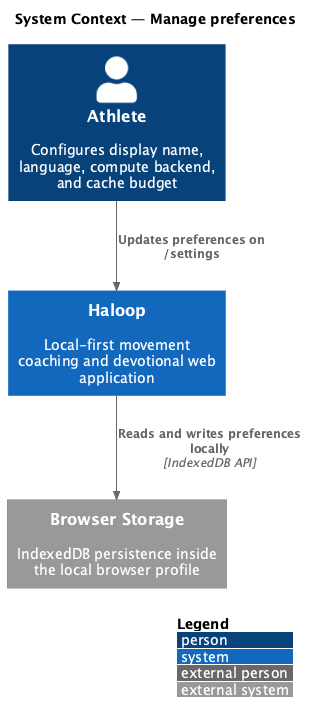

The diagram above was rendered by PlantUML. Its source (embedded in the PNG):
@startuml
!include <C4/C4_Context>
LAYOUT_WITH_LEGEND()
title System Context — Manage preferences

Person(athlete, "Athlete", "Configures display name, language, compute backend, and cache budget")
System(haloop, "Haloop", "Local-first movement coaching and devotional web application")
System_Ext(browser_storage, "Browser Storage", "IndexedDB persistence inside the local browser profile")

Rel(athlete, haloop, "Updates preferences on /settings")
Rel(haloop, browser_storage, "Reads and writes preferences locally", "IndexedDB API")
@enduml